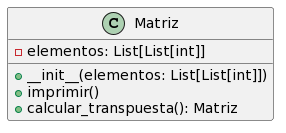

The diagram above was rendered by PlantUML. Its source (embedded in the PNG):
@startuml
class Matriz {
  - elementos: List[List[int]]
  + __init__(elementos: List[List[int]])
  + imprimir()
  + calcular_transpuesta(): Matriz
}
@enduml